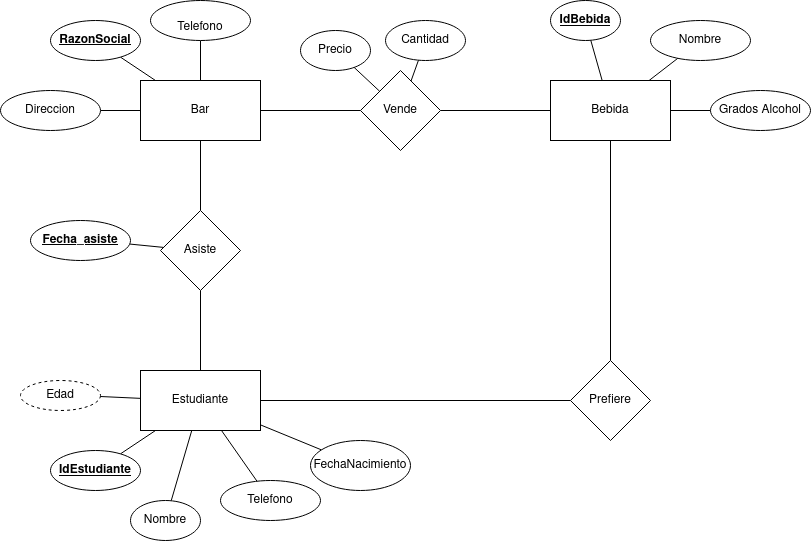

The diagram above was exported from draw.io. Its source (the exported page's mxGraphModel, read from the mxfile embedded in the PNG):
<mxGraphModel dx="1902" dy="955" grid="1" gridSize="10" guides="1" tooltips="1" connect="1" arrows="1" fold="1" page="1" pageScale="1" pageWidth="850" pageHeight="1100" math="0" shadow="0">
  <root>
    <mxCell id="0" />
    <mxCell id="1" parent="0" />
    <mxCell id="MAbmgfeMUsT4uKlWJASG-5" value="" style="edgeStyle=none;rounded=0;orthogonalLoop=1;jettySize=auto;html=1;endArrow=none;endFill=0;" edge="1" parent="1" source="MAbmgfeMUsT4uKlWJASG-1" target="MAbmgfeMUsT4uKlWJASG-4">
      <mxGeometry relative="1" as="geometry" />
    </mxCell>
    <mxCell id="MAbmgfeMUsT4uKlWJASG-8" value="" style="edgeStyle=none;rounded=0;orthogonalLoop=1;jettySize=auto;html=1;endArrow=none;endFill=0;" edge="1" parent="1" source="MAbmgfeMUsT4uKlWJASG-1" target="MAbmgfeMUsT4uKlWJASG-7">
      <mxGeometry relative="1" as="geometry" />
    </mxCell>
    <mxCell id="MAbmgfeMUsT4uKlWJASG-1" value="Bar" style="rounded=0;whiteSpace=wrap;html=1;" vertex="1" parent="1">
      <mxGeometry x="140" y="90" width="120" height="60" as="geometry" />
    </mxCell>
    <mxCell id="MAbmgfeMUsT4uKlWJASG-11" value="" style="edgeStyle=none;rounded=0;orthogonalLoop=1;jettySize=auto;html=1;endArrow=none;endFill=0;" edge="1" parent="1" source="MAbmgfeMUsT4uKlWJASG-2" target="MAbmgfeMUsT4uKlWJASG-10">
      <mxGeometry relative="1" as="geometry" />
    </mxCell>
    <mxCell id="MAbmgfeMUsT4uKlWJASG-2" value="Estudiante" style="rounded=0;whiteSpace=wrap;html=1;" vertex="1" parent="1">
      <mxGeometry x="140" y="380" width="120" height="60" as="geometry" />
    </mxCell>
    <mxCell id="MAbmgfeMUsT4uKlWJASG-3" value="Bebida" style="rounded=0;whiteSpace=wrap;html=1;" vertex="1" parent="1">
      <mxGeometry x="550" y="90" width="120" height="60" as="geometry" />
    </mxCell>
    <mxCell id="MAbmgfeMUsT4uKlWJASG-6" value="" style="edgeStyle=none;rounded=0;orthogonalLoop=1;jettySize=auto;html=1;endArrow=none;endFill=0;" edge="1" parent="1" source="MAbmgfeMUsT4uKlWJASG-4" target="MAbmgfeMUsT4uKlWJASG-3">
      <mxGeometry relative="1" as="geometry" />
    </mxCell>
    <mxCell id="MAbmgfeMUsT4uKlWJASG-26" value="" style="edgeStyle=none;rounded=0;orthogonalLoop=1;jettySize=auto;html=1;endArrow=none;endFill=0;" edge="1" parent="1" source="MAbmgfeMUsT4uKlWJASG-4" target="MAbmgfeMUsT4uKlWJASG-25">
      <mxGeometry relative="1" as="geometry" />
    </mxCell>
    <mxCell id="MAbmgfeMUsT4uKlWJASG-4" value="Vende" style="rhombus;whiteSpace=wrap;html=1;rounded=0;" vertex="1" parent="1">
      <mxGeometry x="360" y="80" width="80" height="80" as="geometry" />
    </mxCell>
    <mxCell id="MAbmgfeMUsT4uKlWJASG-9" value="" style="edgeStyle=none;rounded=0;orthogonalLoop=1;jettySize=auto;html=1;endArrow=none;endFill=0;" edge="1" parent="1" source="MAbmgfeMUsT4uKlWJASG-7" target="MAbmgfeMUsT4uKlWJASG-2">
      <mxGeometry relative="1" as="geometry" />
    </mxCell>
    <mxCell id="MAbmgfeMUsT4uKlWJASG-7" value="Asiste" style="rhombus;whiteSpace=wrap;html=1;rounded=0;" vertex="1" parent="1">
      <mxGeometry x="160" y="220" width="80" height="80" as="geometry" />
    </mxCell>
    <mxCell id="MAbmgfeMUsT4uKlWJASG-12" style="edgeStyle=none;rounded=0;orthogonalLoop=1;jettySize=auto;html=1;endArrow=none;endFill=0;" edge="1" parent="1" source="MAbmgfeMUsT4uKlWJASG-10" target="MAbmgfeMUsT4uKlWJASG-3">
      <mxGeometry relative="1" as="geometry" />
    </mxCell>
    <mxCell id="MAbmgfeMUsT4uKlWJASG-10" value="Prefiere" style="rhombus;whiteSpace=wrap;html=1;rounded=0;" vertex="1" parent="1">
      <mxGeometry x="570" y="370" width="80" height="80" as="geometry" />
    </mxCell>
    <mxCell id="MAbmgfeMUsT4uKlWJASG-16" value="" style="edgeStyle=none;rounded=0;orthogonalLoop=1;jettySize=auto;html=1;endArrow=none;endFill=0;" edge="1" parent="1" source="MAbmgfeMUsT4uKlWJASG-15" target="MAbmgfeMUsT4uKlWJASG-1">
      <mxGeometry relative="1" as="geometry" />
    </mxCell>
    <mxCell id="MAbmgfeMUsT4uKlWJASG-15" value="&lt;b&gt;&lt;u&gt;RazonSocial&lt;/u&gt;&lt;/b&gt;" style="ellipse;whiteSpace=wrap;html=1;rounded=0;" vertex="1" parent="1">
      <mxGeometry x="50" y="30" width="90" height="40" as="geometry" />
    </mxCell>
    <mxCell id="MAbmgfeMUsT4uKlWJASG-22" value="" style="edgeStyle=none;rounded=0;orthogonalLoop=1;jettySize=auto;html=1;endArrow=none;endFill=0;" edge="1" parent="1" source="MAbmgfeMUsT4uKlWJASG-21" target="MAbmgfeMUsT4uKlWJASG-1">
      <mxGeometry relative="1" as="geometry" />
    </mxCell>
    <mxCell id="MAbmgfeMUsT4uKlWJASG-21" value="&lt;div&gt;&lt;br&gt;&lt;/div&gt;&lt;div&gt;Telefono&lt;br&gt;&lt;/div&gt;" style="ellipse;whiteSpace=wrap;html=1;rounded=0;" vertex="1" parent="1">
      <mxGeometry x="150" y="10" width="100" height="40" as="geometry" />
    </mxCell>
    <mxCell id="MAbmgfeMUsT4uKlWJASG-24" value="" style="edgeStyle=none;rounded=0;orthogonalLoop=1;jettySize=auto;html=1;endArrow=none;endFill=0;" edge="1" parent="1" source="MAbmgfeMUsT4uKlWJASG-23" target="MAbmgfeMUsT4uKlWJASG-1">
      <mxGeometry relative="1" as="geometry" />
    </mxCell>
    <mxCell id="MAbmgfeMUsT4uKlWJASG-23" value="Direccion" style="ellipse;whiteSpace=wrap;html=1;rounded=0;" vertex="1" parent="1">
      <mxGeometry y="100" width="100" height="40" as="geometry" />
    </mxCell>
    <mxCell id="MAbmgfeMUsT4uKlWJASG-25" value="Cantidad" style="ellipse;whiteSpace=wrap;html=1;rounded=0;" vertex="1" parent="1">
      <mxGeometry x="385" y="30" width="80" height="40" as="geometry" />
    </mxCell>
    <mxCell id="MAbmgfeMUsT4uKlWJASG-30" value="" style="edgeStyle=none;rounded=0;orthogonalLoop=1;jettySize=auto;html=1;endArrow=none;endFill=0;" edge="1" parent="1" source="MAbmgfeMUsT4uKlWJASG-29" target="MAbmgfeMUsT4uKlWJASG-4">
      <mxGeometry relative="1" as="geometry" />
    </mxCell>
    <mxCell id="MAbmgfeMUsT4uKlWJASG-29" value="Precio" style="ellipse;whiteSpace=wrap;html=1;rounded=0;" vertex="1" parent="1">
      <mxGeometry x="300" y="40" width="70" height="40" as="geometry" />
    </mxCell>
    <mxCell id="MAbmgfeMUsT4uKlWJASG-34" value="" style="edgeStyle=none;rounded=0;orthogonalLoop=1;jettySize=auto;html=1;endArrow=none;endFill=0;" edge="1" parent="1" source="MAbmgfeMUsT4uKlWJASG-33" target="MAbmgfeMUsT4uKlWJASG-3">
      <mxGeometry relative="1" as="geometry" />
    </mxCell>
    <mxCell id="MAbmgfeMUsT4uKlWJASG-33" value="Nombre" style="ellipse;whiteSpace=wrap;html=1;rounded=0;" vertex="1" parent="1">
      <mxGeometry x="650" y="30" width="100" height="40" as="geometry" />
    </mxCell>
    <mxCell id="MAbmgfeMUsT4uKlWJASG-36" value="" style="edgeStyle=none;rounded=0;orthogonalLoop=1;jettySize=auto;html=1;endArrow=none;endFill=0;" edge="1" parent="1" source="MAbmgfeMUsT4uKlWJASG-35" target="MAbmgfeMUsT4uKlWJASG-3">
      <mxGeometry relative="1" as="geometry" />
    </mxCell>
    <mxCell id="MAbmgfeMUsT4uKlWJASG-35" value="Grados Alcohol" style="ellipse;whiteSpace=wrap;html=1;rounded=0;" vertex="1" parent="1">
      <mxGeometry x="710" y="100" width="100" height="40" as="geometry" />
    </mxCell>
    <mxCell id="MAbmgfeMUsT4uKlWJASG-38" value="" style="edgeStyle=none;rounded=0;orthogonalLoop=1;jettySize=auto;html=1;endArrow=none;endFill=0;" edge="1" parent="1" source="MAbmgfeMUsT4uKlWJASG-37" target="MAbmgfeMUsT4uKlWJASG-3">
      <mxGeometry relative="1" as="geometry" />
    </mxCell>
    <mxCell id="MAbmgfeMUsT4uKlWJASG-37" value="&lt;u&gt;&lt;b&gt;IdBebida&lt;/b&gt;&lt;/u&gt;" style="ellipse;whiteSpace=wrap;html=1;rounded=0;" vertex="1" parent="1">
      <mxGeometry x="550" y="10" width="70" height="40" as="geometry" />
    </mxCell>
    <mxCell id="MAbmgfeMUsT4uKlWJASG-40" value="" style="edgeStyle=none;rounded=0;orthogonalLoop=1;jettySize=auto;html=1;endArrow=none;endFill=0;" edge="1" parent="1" source="MAbmgfeMUsT4uKlWJASG-39" target="MAbmgfeMUsT4uKlWJASG-2">
      <mxGeometry relative="1" as="geometry" />
    </mxCell>
    <mxCell id="MAbmgfeMUsT4uKlWJASG-39" value="Nombre" style="ellipse;whiteSpace=wrap;html=1;rounded=0;" vertex="1" parent="1">
      <mxGeometry x="130" y="510" width="70" height="40" as="geometry" />
    </mxCell>
    <mxCell id="MAbmgfeMUsT4uKlWJASG-42" value="" style="edgeStyle=none;rounded=0;orthogonalLoop=1;jettySize=auto;html=1;endArrow=none;endFill=0;" edge="1" parent="1" source="MAbmgfeMUsT4uKlWJASG-41" target="MAbmgfeMUsT4uKlWJASG-2">
      <mxGeometry relative="1" as="geometry" />
    </mxCell>
    <mxCell id="MAbmgfeMUsT4uKlWJASG-41" value="&lt;u&gt;&lt;b&gt;IdEstudiante&lt;/b&gt;&lt;/u&gt;" style="ellipse;whiteSpace=wrap;html=1;rounded=0;" vertex="1" parent="1">
      <mxGeometry x="50" y="460" width="90" height="40" as="geometry" />
    </mxCell>
    <mxCell id="MAbmgfeMUsT4uKlWJASG-44" value="" style="edgeStyle=none;rounded=0;orthogonalLoop=1;jettySize=auto;html=1;endArrow=none;endFill=0;" edge="1" parent="1" source="MAbmgfeMUsT4uKlWJASG-43" target="MAbmgfeMUsT4uKlWJASG-2">
      <mxGeometry relative="1" as="geometry" />
    </mxCell>
    <mxCell id="MAbmgfeMUsT4uKlWJASG-43" value="Telefono" style="ellipse;whiteSpace=wrap;html=1;rounded=0;" vertex="1" parent="1">
      <mxGeometry x="220" y="490" width="100" height="40" as="geometry" />
    </mxCell>
    <mxCell id="MAbmgfeMUsT4uKlWJASG-46" value="" style="edgeStyle=none;rounded=0;orthogonalLoop=1;jettySize=auto;html=1;endArrow=none;endFill=0;" edge="1" parent="1" source="MAbmgfeMUsT4uKlWJASG-45" target="MAbmgfeMUsT4uKlWJASG-2">
      <mxGeometry relative="1" as="geometry" />
    </mxCell>
    <mxCell id="MAbmgfeMUsT4uKlWJASG-45" value="Edad" style="ellipse;whiteSpace=wrap;html=1;rounded=0;dashed=1;" vertex="1" parent="1">
      <mxGeometry x="20" y="390" width="80" height="30" as="geometry" />
    </mxCell>
    <mxCell id="MAbmgfeMUsT4uKlWJASG-48" value="" style="edgeStyle=none;rounded=0;orthogonalLoop=1;jettySize=auto;html=1;endArrow=none;endFill=0;" edge="1" parent="1" source="MAbmgfeMUsT4uKlWJASG-47" target="MAbmgfeMUsT4uKlWJASG-2">
      <mxGeometry relative="1" as="geometry" />
    </mxCell>
    <mxCell id="MAbmgfeMUsT4uKlWJASG-47" value="FechaNacimiento" style="ellipse;whiteSpace=wrap;html=1;rounded=0;" vertex="1" parent="1">
      <mxGeometry x="310" y="450" width="100" height="50" as="geometry" />
    </mxCell>
    <mxCell id="MAbmgfeMUsT4uKlWJASG-50" value="" style="edgeStyle=none;rounded=0;orthogonalLoop=1;jettySize=auto;html=1;endArrow=none;endFill=0;" edge="1" parent="1" source="MAbmgfeMUsT4uKlWJASG-49" target="MAbmgfeMUsT4uKlWJASG-7">
      <mxGeometry relative="1" as="geometry" />
    </mxCell>
    <mxCell id="MAbmgfeMUsT4uKlWJASG-49" value="&lt;span&gt;&lt;span&gt;Fecha_asiste&lt;/span&gt;&lt;/span&gt;" style="ellipse;whiteSpace=wrap;html=1;rounded=0;fontStyle=5" vertex="1" parent="1">
      <mxGeometry x="30" y="230" width="100" height="40" as="geometry" />
    </mxCell>
  </root>
</mxGraphModel>